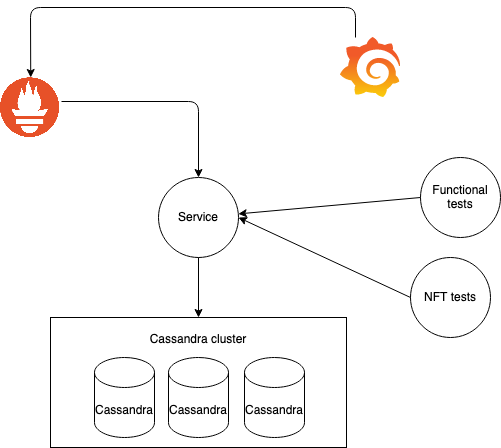

The diagram above was exported from draw.io. Its source (the exported page's mxGraphModel, read from the mxfile embedded in the PNG):
<mxGraphModel dx="1599" dy="1036" grid="1" gridSize="10" guides="1" tooltips="1" connect="1" arrows="1" fold="1" page="1" pageScale="1" pageWidth="827" pageHeight="1169" math="0" shadow="0">
  <root>
    <mxCell id="0" />
    <mxCell id="1" parent="0" />
    <mxCell id="gWATxLMbBYmmrLJS4X-5-1" value="" style="shape=image;verticalLabelPosition=bottom;labelBackgroundColor=#ffffff;verticalAlign=top;aspect=fixed;imageAspect=0;image=https://upload.wikimedia.org/wikipedia/commons/thumb/3/38/Prometheus_software_logo.svg/1200px-Prometheus_software_logo.svg.png;" vertex="1" parent="1">
      <mxGeometry x="130" y="110" width="60.47" height="60" as="geometry" />
    </mxCell>
    <mxCell id="gWATxLMbBYmmrLJS4X-5-2" value="Service" style="ellipse;whiteSpace=wrap;html=1;aspect=fixed;" vertex="1" parent="1">
      <mxGeometry x="288" y="210" width="80" height="80" as="geometry" />
    </mxCell>
    <mxCell id="gWATxLMbBYmmrLJS4X-5-7" value="" style="group" vertex="1" connectable="0" parent="1">
      <mxGeometry x="180" y="350" width="296" height="130" as="geometry" />
    </mxCell>
    <mxCell id="gWATxLMbBYmmrLJS4X-5-6" value="&lt;div&gt;Cassandra cluster&lt;/div&gt;&lt;div&gt;&lt;br&gt;&lt;/div&gt;&lt;div&gt;&lt;br&gt;&lt;/div&gt;&lt;div&gt;&lt;br&gt;&lt;/div&gt;&lt;div&gt;&lt;br&gt;&lt;/div&gt;&lt;div&gt;&lt;br&gt;&lt;/div&gt;&lt;div&gt;&lt;br&gt;&lt;/div&gt;" style="rounded=0;whiteSpace=wrap;html=1;" vertex="1" parent="gWATxLMbBYmmrLJS4X-5-7">
      <mxGeometry width="296" height="130" as="geometry" />
    </mxCell>
    <mxCell id="gWATxLMbBYmmrLJS4X-5-3" value="Cassandra" style="shape=cylinder3;whiteSpace=wrap;html=1;boundedLbl=1;backgroundOutline=1;size=15;" vertex="1" parent="gWATxLMbBYmmrLJS4X-5-7">
      <mxGeometry x="44" y="40" width="60" height="80" as="geometry" />
    </mxCell>
    <mxCell id="gWATxLMbBYmmrLJS4X-5-4" value="Cassandra" style="shape=cylinder3;whiteSpace=wrap;html=1;boundedLbl=1;backgroundOutline=1;size=15;" vertex="1" parent="gWATxLMbBYmmrLJS4X-5-7">
      <mxGeometry x="118" y="40" width="60" height="80" as="geometry" />
    </mxCell>
    <mxCell id="gWATxLMbBYmmrLJS4X-5-5" value="Cassandra" style="shape=cylinder3;whiteSpace=wrap;html=1;boundedLbl=1;backgroundOutline=1;size=15;" vertex="1" parent="gWATxLMbBYmmrLJS4X-5-7">
      <mxGeometry x="194" y="40" width="60" height="80" as="geometry" />
    </mxCell>
    <mxCell id="gWATxLMbBYmmrLJS4X-5-8" value="" style="endArrow=classic;html=1;exitX=0.5;exitY=1;exitDx=0;exitDy=0;" edge="1" parent="1" source="gWATxLMbBYmmrLJS4X-5-2" target="gWATxLMbBYmmrLJS4X-5-6">
      <mxGeometry width="50" height="50" relative="1" as="geometry">
        <mxPoint x="274" y="280" as="sourcePoint" />
        <mxPoint x="324" y="230" as="targetPoint" />
      </mxGeometry>
    </mxCell>
    <mxCell id="gWATxLMbBYmmrLJS4X-5-9" value="" style="endArrow=classic;html=1;exitX=1.009;exitY=0.4;exitDx=0;exitDy=0;exitPerimeter=0;entryX=0.5;entryY=0;entryDx=0;entryDy=0;" edge="1" parent="1" source="gWATxLMbBYmmrLJS4X-5-1" target="gWATxLMbBYmmrLJS4X-5-2">
      <mxGeometry width="50" height="50" relative="1" as="geometry">
        <mxPoint x="360" y="560" as="sourcePoint" />
        <mxPoint x="410" y="510" as="targetPoint" />
        <Array as="points">
          <mxPoint x="328" y="134" />
        </Array>
      </mxGeometry>
    </mxCell>
    <mxCell id="gWATxLMbBYmmrLJS4X-5-10" value="" style="shape=image;verticalLabelPosition=bottom;labelBackgroundColor=#ffffff;verticalAlign=top;aspect=fixed;imageAspect=0;image=https://grafana.com/static/img/logos/grafana_logo_swirl-events.svg;" vertex="1" parent="1">
      <mxGeometry x="470" y="70" width="60" height="60" as="geometry" />
    </mxCell>
    <mxCell id="gWATxLMbBYmmrLJS4X-5-11" value="" style="endArrow=classic;html=1;exitX=0.25;exitY=0;exitDx=0;exitDy=0;entryX=0.5;entryY=0;entryDx=0;entryDy=0;" edge="1" parent="1" source="gWATxLMbBYmmrLJS4X-5-10" target="gWATxLMbBYmmrLJS4X-5-1">
      <mxGeometry width="50" height="50" relative="1" as="geometry">
        <mxPoint x="360" y="560" as="sourcePoint" />
        <mxPoint x="410" y="510" as="targetPoint" />
        <Array as="points">
          <mxPoint x="485" y="40" />
          <mxPoint x="160" y="40" />
        </Array>
      </mxGeometry>
    </mxCell>
    <mxCell id="gWATxLMbBYmmrLJS4X-5-13" value="Functional tests" style="ellipse;whiteSpace=wrap;html=1;aspect=fixed;" vertex="1" parent="1">
      <mxGeometry x="550" y="190" width="80" height="80" as="geometry" />
    </mxCell>
    <mxCell id="gWATxLMbBYmmrLJS4X-5-14" value="" style="endArrow=classic;html=1;exitX=0;exitY=0.5;exitDx=0;exitDy=0;" edge="1" parent="1" source="gWATxLMbBYmmrLJS4X-5-13" target="gWATxLMbBYmmrLJS4X-5-2">
      <mxGeometry width="50" height="50" relative="1" as="geometry">
        <mxPoint x="360" y="560" as="sourcePoint" />
        <mxPoint x="410" y="510" as="targetPoint" />
      </mxGeometry>
    </mxCell>
    <mxCell id="gWATxLMbBYmmrLJS4X-5-15" value="NFT tests" style="ellipse;whiteSpace=wrap;html=1;aspect=fixed;" vertex="1" parent="1">
      <mxGeometry x="540" y="290" width="80" height="80" as="geometry" />
    </mxCell>
    <mxCell id="gWATxLMbBYmmrLJS4X-5-16" value="" style="endArrow=classic;html=1;exitX=0;exitY=0.5;exitDx=0;exitDy=0;entryX=1;entryY=0.5;entryDx=0;entryDy=0;" edge="1" parent="1" source="gWATxLMbBYmmrLJS4X-5-15" target="gWATxLMbBYmmrLJS4X-5-2">
      <mxGeometry width="50" height="50" relative="1" as="geometry">
        <mxPoint x="360" y="560" as="sourcePoint" />
        <mxPoint x="410" y="510" as="targetPoint" />
      </mxGeometry>
    </mxCell>
  </root>
</mxGraphModel>